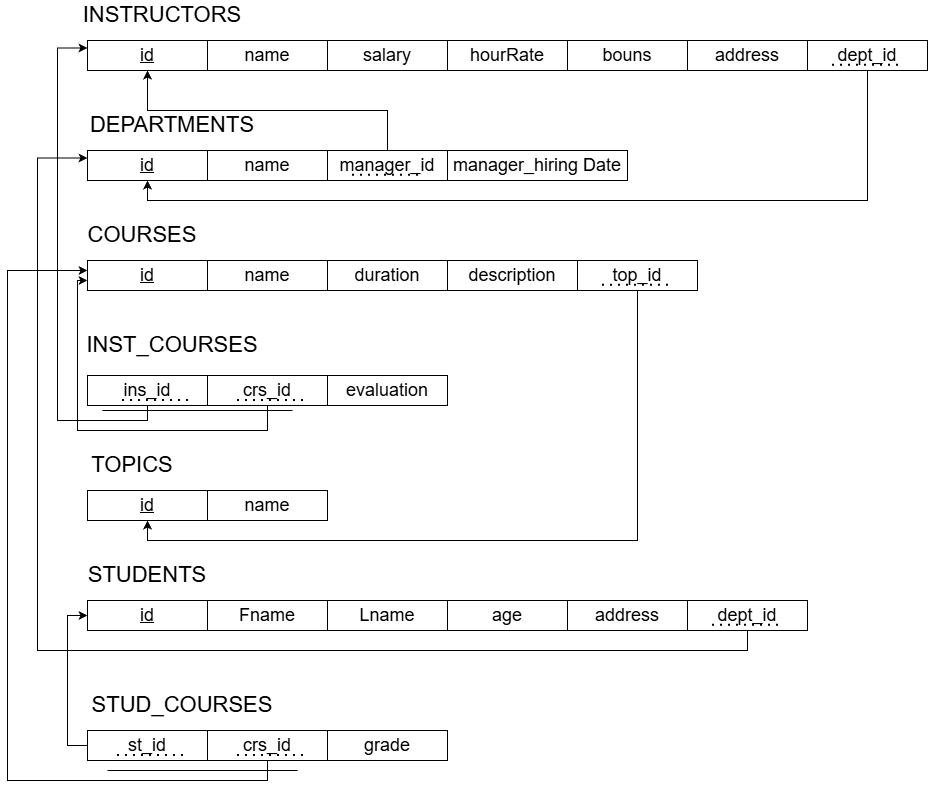

The diagram above was exported from draw.io. Its source (the exported page's mxGraphModel, read from the mxfile embedded in the PNG):
<mxGraphModel dx="2150" dy="516" grid="1" gridSize="10" guides="1" tooltips="1" connect="1" arrows="1" fold="1" page="1" pageScale="1" pageWidth="850" pageHeight="1100" math="0" shadow="0">
  <root>
    <mxCell id="0" />
    <mxCell id="1" parent="0" />
    <mxCell id="SB7M4BjoiOg7_LIj4-XV-2" parent="1" style="rounded=0;whiteSpace=wrap;html=1;" value="&lt;span style=&quot;font-size: 18px;&quot;&gt;&lt;u&gt;id&lt;/u&gt;&lt;/span&gt;" vertex="1">
      <mxGeometry height="30" width="120" x="80" y="220" as="geometry" />
    </mxCell>
    <mxCell id="SB7M4BjoiOg7_LIj4-XV-6" parent="1" style="rounded=0;whiteSpace=wrap;html=1;" value="&lt;span style=&quot;font-size: 18px;&quot;&gt;&lt;u&gt;id&lt;/u&gt;&lt;/span&gt;" vertex="1">
      <mxGeometry height="30" width="120" x="80" y="330" as="geometry" />
    </mxCell>
    <mxCell id="SB7M4BjoiOg7_LIj4-XV-7" parent="1" style="rounded=0;whiteSpace=wrap;html=1;" value="&lt;span style=&quot;font-size: 18px;&quot;&gt;&lt;u&gt;id&lt;/u&gt;&lt;/span&gt;" vertex="1">
      <mxGeometry height="30" width="120" x="80" y="440" as="geometry" />
    </mxCell>
    <mxCell id="SB7M4BjoiOg7_LIj4-XV-9" parent="1" style="rounded=0;whiteSpace=wrap;html=1;" value="&lt;font style=&quot;font-size: 18px;&quot;&gt;&lt;u&gt;id&lt;/u&gt;&lt;/font&gt;" vertex="1">
      <mxGeometry height="30" width="120" x="80" y="670" as="geometry" />
    </mxCell>
    <mxCell id="SB7M4BjoiOg7_LIj4-XV-10" parent="1" style="text;html=1;whiteSpace=wrap;strokeColor=none;fillColor=none;align=center;verticalAlign=middle;rounded=0;" value="&lt;font style=&quot;font-size: 22px;&quot;&gt;INSTRUCTORS&lt;/font&gt;" vertex="1">
      <mxGeometry height="30" width="90" x="110" y="180" as="geometry" />
    </mxCell>
    <mxCell id="SB7M4BjoiOg7_LIj4-XV-22" parent="1" style="text;html=1;whiteSpace=wrap;strokeColor=none;fillColor=none;align=center;verticalAlign=middle;rounded=0;" value="&lt;font style=&quot;font-size: 22px;&quot;&gt;DEPARTMENTS&lt;/font&gt;" vertex="1">
      <mxGeometry height="30" width="90" x="120" y="290" as="geometry" />
    </mxCell>
    <mxCell id="SB7M4BjoiOg7_LIj4-XV-23" parent="1" style="text;html=1;whiteSpace=wrap;strokeColor=none;fillColor=none;align=center;verticalAlign=middle;rounded=0;" value="&lt;font style=&quot;font-size: 22px;&quot;&gt;COURSES&lt;/font&gt;" vertex="1">
      <mxGeometry height="30" width="90" x="90" y="400" as="geometry" />
    </mxCell>
    <mxCell id="SB7M4BjoiOg7_LIj4-XV-24" parent="1" style="text;html=1;whiteSpace=wrap;strokeColor=none;fillColor=none;align=center;verticalAlign=middle;rounded=0;" value="&lt;span style=&quot;font-size: 22px;&quot;&gt;INST_COURSES&lt;/span&gt;" vertex="1">
      <mxGeometry height="30" width="90" x="120" y="510" as="geometry" />
    </mxCell>
    <mxCell id="SB7M4BjoiOg7_LIj4-XV-28" parent="1" style="rounded=0;whiteSpace=wrap;html=1;" value="&lt;font style=&quot;font-size: 18px;&quot;&gt;name&lt;/font&gt;" vertex="1">
      <mxGeometry height="30" width="120" x="200" y="220" as="geometry" />
    </mxCell>
    <mxCell id="SB7M4BjoiOg7_LIj4-XV-31" parent="1" style="rounded=0;whiteSpace=wrap;html=1;" value="&lt;font style=&quot;font-size: 18px;&quot;&gt;salary&lt;/font&gt;" vertex="1">
      <mxGeometry height="30" width="120" x="320" y="220" as="geometry" />
    </mxCell>
    <mxCell id="SB7M4BjoiOg7_LIj4-XV-32" parent="1" style="rounded=0;whiteSpace=wrap;html=1;" value="&lt;font style=&quot;font-size: 18px;&quot;&gt;hourRate&lt;/font&gt;" vertex="1">
      <mxGeometry height="30" width="120" x="440" y="220" as="geometry" />
    </mxCell>
    <mxCell id="SB7M4BjoiOg7_LIj4-XV-33" parent="1" style="rounded=0;whiteSpace=wrap;html=1;" value="&lt;font style=&quot;font-size: 18px;&quot;&gt;bouns&lt;/font&gt;" vertex="1">
      <mxGeometry height="30" width="120" x="560" y="220" as="geometry" />
    </mxCell>
    <mxCell id="SB7M4BjoiOg7_LIj4-XV-34" parent="1" style="rounded=0;whiteSpace=wrap;html=1;" value="&lt;font style=&quot;font-size: 18px;&quot;&gt;address&lt;/font&gt;" vertex="1">
      <mxGeometry height="30" width="120" x="680" y="220" as="geometry" />
    </mxCell>
    <mxCell id="SB7M4BjoiOg7_LIj4-XV-38" parent="1" style="rounded=0;whiteSpace=wrap;html=1;" value="&lt;font style=&quot;font-size: 18px;&quot;&gt;name&lt;/font&gt;" vertex="1">
      <mxGeometry height="30" width="120" x="200" y="330" as="geometry" />
    </mxCell>
    <mxCell id="SB7M4BjoiOg7_LIj4-XV-44" parent="1" style="rounded=0;whiteSpace=wrap;html=1;" value="&lt;font style=&quot;font-size: 18px;&quot;&gt;name&lt;/font&gt;" vertex="1">
      <mxGeometry height="30" width="120" x="200" y="440" as="geometry" />
    </mxCell>
    <mxCell id="SB7M4BjoiOg7_LIj4-XV-45" parent="1" style="rounded=0;whiteSpace=wrap;html=1;" value="&lt;font style=&quot;font-size: 18px;&quot;&gt;duration&lt;/font&gt;" vertex="1">
      <mxGeometry height="30" width="120" x="320" y="440" as="geometry" />
    </mxCell>
    <mxCell id="SB7M4BjoiOg7_LIj4-XV-46" parent="1" style="rounded=0;whiteSpace=wrap;html=1;" value="&lt;font style=&quot;font-size: 18px;&quot;&gt;description&lt;/font&gt;" vertex="1">
      <mxGeometry height="30" width="130" x="440" y="440" as="geometry" />
    </mxCell>
    <mxCell id="SB7M4BjoiOg7_LIj4-XV-108" edge="1" parent="1" source="SB7M4BjoiOg7_LIj4-XV-50" style="edgeStyle=orthogonalEdgeStyle;rounded=0;orthogonalLoop=1;jettySize=auto;html=1;exitX=0.5;exitY=1;exitDx=0;exitDy=0;">
      <mxGeometry relative="1" as="geometry">
        <Array as="points">
          <mxPoint x="260" y="610" />
          <mxPoint x="70" y="610" />
          <mxPoint x="70" y="460" />
          <mxPoint x="80" y="460" />
        </Array>
        <mxPoint x="80" y="460" as="targetPoint" />
      </mxGeometry>
    </mxCell>
    <mxCell id="SB7M4BjoiOg7_LIj4-XV-50" parent="1" style="rounded=0;whiteSpace=wrap;html=1;" value="&lt;span style=&quot;font-size: 18px;&quot;&gt;crs_id&lt;/span&gt;" vertex="1">
      <mxGeometry height="30" width="120" x="200" y="555" as="geometry" />
    </mxCell>
    <mxCell id="SB7M4BjoiOg7_LIj4-XV-51" parent="1" style="rounded=0;whiteSpace=wrap;html=1;" value="&lt;font style=&quot;font-size: 18px;&quot;&gt;evaluation&lt;/font&gt;" vertex="1">
      <mxGeometry height="30" width="120" x="320" y="555" as="geometry" />
    </mxCell>
    <mxCell id="SB7M4BjoiOg7_LIj4-XV-56" parent="1" style="rounded=0;whiteSpace=wrap;html=1;" value="&lt;font style=&quot;font-size: 18px;&quot;&gt;name&lt;/font&gt;" vertex="1">
      <mxGeometry height="30" width="120" x="200" y="670" as="geometry" />
    </mxCell>
    <mxCell id="SB7M4BjoiOg7_LIj4-XV-110" edge="1" parent="1" source="SB7M4BjoiOg7_LIj4-XV-62" style="edgeStyle=orthogonalEdgeStyle;rounded=0;orthogonalLoop=1;jettySize=auto;html=1;exitX=0.5;exitY=1;exitDx=0;exitDy=0;entryX=0.5;entryY=1;entryDx=0;entryDy=0;" target="SB7M4BjoiOg7_LIj4-XV-6">
      <mxGeometry relative="1" as="geometry" />
    </mxCell>
    <mxCell id="SB7M4BjoiOg7_LIj4-XV-62" parent="1" style="rounded=0;whiteSpace=wrap;html=1;" value="&lt;span style=&quot;font-size: 18px;&quot;&gt;dept_id&lt;/span&gt;" vertex="1">
      <mxGeometry height="30" width="120" x="800" y="220" as="geometry" />
    </mxCell>
    <mxCell id="SB7M4BjoiOg7_LIj4-XV-63" edge="1" parent="1" style="endArrow=none;dashed=1;html=1;dashPattern=1 3;strokeWidth=2;rounded=0;" value="">
      <mxGeometry height="50" relative="1" width="50" as="geometry">
        <mxPoint x="825" y="244.7" as="sourcePoint" />
        <mxPoint x="895" y="244.7" as="targetPoint" />
      </mxGeometry>
    </mxCell>
    <mxCell id="SB7M4BjoiOg7_LIj4-XV-107" edge="1" parent="1" source="SB7M4BjoiOg7_LIj4-XV-72" style="edgeStyle=orthogonalEdgeStyle;rounded=0;orthogonalLoop=1;jettySize=auto;html=1;exitX=0.5;exitY=1;exitDx=0;exitDy=0;entryX=0;entryY=0.25;entryDx=0;entryDy=0;" target="SB7M4BjoiOg7_LIj4-XV-2">
      <mxGeometry relative="1" as="geometry">
        <Array as="points">
          <mxPoint x="140" y="600" />
          <mxPoint x="50" y="600" />
          <mxPoint x="50" y="228" />
        </Array>
      </mxGeometry>
    </mxCell>
    <mxCell id="SB7M4BjoiOg7_LIj4-XV-72" parent="1" style="rounded=0;whiteSpace=wrap;html=1;" value="&lt;span style=&quot;font-size: 18px;&quot;&gt;ins_id&lt;/span&gt;" vertex="1">
      <mxGeometry height="30" width="120" x="80" y="555" as="geometry" />
    </mxCell>
    <mxCell id="SB7M4BjoiOg7_LIj4-XV-74" parent="1" style="text;html=1;whiteSpace=wrap;strokeColor=none;fillColor=none;align=center;verticalAlign=middle;rounded=0;" value="&lt;span style=&quot;font-size: 22px;&quot;&gt;TOPICS&lt;/span&gt;" vertex="1">
      <mxGeometry height="30" width="90" x="80" y="630" as="geometry" />
    </mxCell>
    <mxCell id="SB7M4BjoiOg7_LIj4-XV-118" edge="1" parent="1" source="SB7M4BjoiOg7_LIj4-XV-78" style="edgeStyle=orthogonalEdgeStyle;rounded=0;orthogonalLoop=1;jettySize=auto;html=1;exitX=0.5;exitY=1;exitDx=0;exitDy=0;entryX=0.5;entryY=1;entryDx=0;entryDy=0;" target="SB7M4BjoiOg7_LIj4-XV-9">
      <mxGeometry relative="1" as="geometry" />
    </mxCell>
    <mxCell id="SB7M4BjoiOg7_LIj4-XV-78" parent="1" style="rounded=0;whiteSpace=wrap;html=1;" value="&lt;span style=&quot;font-size: 18px;&quot;&gt;top_id&lt;/span&gt;" vertex="1">
      <mxGeometry height="30" width="120" x="570" y="440" as="geometry" />
    </mxCell>
    <mxCell id="SB7M4BjoiOg7_LIj4-XV-79" edge="1" parent="1" style="endArrow=none;dashed=1;html=1;dashPattern=1 3;strokeWidth=2;rounded=0;" value="">
      <mxGeometry height="50" relative="1" width="50" as="geometry">
        <mxPoint x="595" y="464.7" as="sourcePoint" />
        <mxPoint x="665" y="464.7" as="targetPoint" />
      </mxGeometry>
    </mxCell>
    <mxCell id="SB7M4BjoiOg7_LIj4-XV-82" parent="1" style="rounded=0;whiteSpace=wrap;html=1;" value="&lt;span style=&quot;font-size: 18px;&quot;&gt;&lt;u&gt;id&lt;/u&gt;&lt;/span&gt;" vertex="1">
      <mxGeometry height="30" width="120" x="80" y="780" as="geometry" />
    </mxCell>
    <mxCell id="SB7M4BjoiOg7_LIj4-XV-83" parent="1" style="rounded=0;whiteSpace=wrap;html=1;" value="&lt;span style=&quot;font-size: 18px;&quot;&gt;Fname&lt;/span&gt;" vertex="1">
      <mxGeometry height="30" width="120" x="200" y="780" as="geometry" />
    </mxCell>
    <mxCell id="SB7M4BjoiOg7_LIj4-XV-84" parent="1" style="text;html=1;whiteSpace=wrap;strokeColor=none;fillColor=none;align=center;verticalAlign=middle;rounded=0;" value="&lt;span style=&quot;font-size: 22px;&quot;&gt;STUDENTS&lt;/span&gt;" vertex="1">
      <mxGeometry height="30" width="90" x="95" y="740" as="geometry" />
    </mxCell>
    <mxCell id="SB7M4BjoiOg7_LIj4-XV-85" parent="1" style="rounded=0;whiteSpace=wrap;html=1;" value="&lt;span style=&quot;font-size: 18px;&quot;&gt;Lname&lt;/span&gt;" vertex="1">
      <mxGeometry height="30" width="120" x="320" y="780" as="geometry" />
    </mxCell>
    <mxCell id="SB7M4BjoiOg7_LIj4-XV-86" parent="1" style="rounded=0;whiteSpace=wrap;html=1;" value="&lt;font style=&quot;font-size: 18px;&quot;&gt;age&lt;/font&gt;" vertex="1">
      <mxGeometry height="30" width="120" x="440" y="780" as="geometry" />
    </mxCell>
    <mxCell id="SB7M4BjoiOg7_LIj4-XV-87" parent="1" style="rounded=0;whiteSpace=wrap;html=1;" value="&lt;font style=&quot;font-size: 18px;&quot;&gt;address&lt;/font&gt;" vertex="1">
      <mxGeometry height="30" width="120" x="560" y="780" as="geometry" />
    </mxCell>
    <mxCell id="SB7M4BjoiOg7_LIj4-XV-117" edge="1" parent="1" source="SB7M4BjoiOg7_LIj4-XV-93" style="edgeStyle=orthogonalEdgeStyle;rounded=0;orthogonalLoop=1;jettySize=auto;html=1;exitX=0.5;exitY=1;exitDx=0;exitDy=0;entryX=0;entryY=0.25;entryDx=0;entryDy=0;" target="SB7M4BjoiOg7_LIj4-XV-6">
      <mxGeometry relative="1" as="geometry">
        <Array as="points">
          <mxPoint x="740" y="830" />
          <mxPoint x="30" y="830" />
          <mxPoint x="30" y="337" />
        </Array>
      </mxGeometry>
    </mxCell>
    <mxCell id="SB7M4BjoiOg7_LIj4-XV-93" parent="1" style="rounded=0;whiteSpace=wrap;html=1;" value="&lt;span style=&quot;font-size: 18px;&quot;&gt;dept_id&lt;/span&gt;" vertex="1">
      <mxGeometry height="30" width="120" x="680" y="780" as="geometry" />
    </mxCell>
    <mxCell id="SB7M4BjoiOg7_LIj4-XV-94" edge="1" parent="1" style="endArrow=none;dashed=1;html=1;dashPattern=1 3;strokeWidth=2;rounded=0;" value="">
      <mxGeometry height="50" relative="1" width="50" as="geometry">
        <mxPoint x="705" y="804.7" as="sourcePoint" />
        <mxPoint x="775" y="804.7" as="targetPoint" />
      </mxGeometry>
    </mxCell>
    <mxCell id="SB7M4BjoiOg7_LIj4-XV-104" edge="1" parent="1" source="SB7M4BjoiOg7_LIj4-XV-101" style="edgeStyle=orthogonalEdgeStyle;rounded=0;orthogonalLoop=1;jettySize=auto;html=1;exitX=0.5;exitY=0;exitDx=0;exitDy=0;entryX=0.5;entryY=1;entryDx=0;entryDy=0;" target="SB7M4BjoiOg7_LIj4-XV-2">
      <mxGeometry relative="1" as="geometry" />
    </mxCell>
    <mxCell id="SB7M4BjoiOg7_LIj4-XV-101" parent="1" style="rounded=0;whiteSpace=wrap;html=1;" value="&lt;span style=&quot;font-size: 18px;&quot;&gt;manager_id&lt;/span&gt;" vertex="1">
      <mxGeometry height="30" width="120" x="320" y="330" as="geometry" />
    </mxCell>
    <mxCell id="SB7M4BjoiOg7_LIj4-XV-102" edge="1" parent="1" style="endArrow=none;dashed=1;html=1;dashPattern=1 3;strokeWidth=2;rounded=0;" value="">
      <mxGeometry height="50" relative="1" width="50" as="geometry">
        <mxPoint x="345" y="354.7" as="sourcePoint" />
        <mxPoint x="415" y="354.7" as="targetPoint" />
      </mxGeometry>
    </mxCell>
    <mxCell id="SB7M4BjoiOg7_LIj4-XV-105" parent="1" style="rounded=0;whiteSpace=wrap;html=1;" value="&lt;span style=&quot;font-size: 18px;&quot;&gt;manager_hiring Date&lt;/span&gt;" vertex="1">
      <mxGeometry height="30" width="180" x="440" y="330" as="geometry" />
    </mxCell>
    <mxCell id="SB7M4BjoiOg7_LIj4-XV-122" parent="1" style="text;html=1;whiteSpace=wrap;strokeColor=none;fillColor=none;align=center;verticalAlign=middle;rounded=0;" value="&lt;span style=&quot;font-size: 22px;&quot;&gt;STUD_COURSES&lt;/span&gt;" vertex="1">
      <mxGeometry height="30" width="90" x="130" y="870" as="geometry" />
    </mxCell>
    <mxCell id="SB7M4BjoiOg7_LIj4-XV-138" edge="1" parent="1" source="8AN9wOaRVh7Z_cJy8IPA-7" style="edgeStyle=orthogonalEdgeStyle;rounded=0;orthogonalLoop=1;jettySize=auto;html=1;exitX=0.5;exitY=1;exitDx=0;exitDy=0;">
      <mxGeometry relative="1" as="geometry">
        <Array as="points">
          <mxPoint x="260" y="960" />
          <mxPoint y="960" />
          <mxPoint y="450" />
        </Array>
        <mxPoint x="300" y="990" as="sourcePoint" />
        <mxPoint x="80" y="450" as="targetPoint" />
      </mxGeometry>
    </mxCell>
    <mxCell id="SB7M4BjoiOg7_LIj4-XV-137" edge="1" parent="1" source="8AN9wOaRVh7Z_cJy8IPA-9" style="edgeStyle=orthogonalEdgeStyle;rounded=0;orthogonalLoop=1;jettySize=auto;html=1;exitX=0;exitY=0.5;exitDx=0;exitDy=0;entryX=0;entryY=0.5;entryDx=0;entryDy=0;" target="SB7M4BjoiOg7_LIj4-XV-82">
      <mxGeometry relative="1" as="geometry" />
    </mxCell>
    <mxCell id="SB7M4BjoiOg7_LIj4-XV-136" parent="1" style="rounded=0;whiteSpace=wrap;html=1;" value="&lt;span style=&quot;font-size: 18px;&quot;&gt;grade&lt;/span&gt;" vertex="1">
      <mxGeometry height="30" width="120" x="320" y="910" as="geometry" />
    </mxCell>
    <mxCell id="SB7M4BjoiOg7_LIj4-XV-139" edge="1" parent="1" style="endArrow=none;html=1;rounded=0;exitX=0.167;exitY=0.833;exitDx=0;exitDy=0;exitPerimeter=0;" value="">
      <mxGeometry height="50" relative="1" width="50" as="geometry">
        <mxPoint x="94.99999999999996" y="590" as="sourcePoint" />
        <mxPoint x="284.96" y="590.01" as="targetPoint" />
      </mxGeometry>
    </mxCell>
    <mxCell id="SB7M4BjoiOg7_LIj4-XV-142" edge="1" parent="1" style="endArrow=none;html=1;rounded=0;exitX=0.167;exitY=0.833;exitDx=0;exitDy=0;exitPerimeter=0;" value="">
      <mxGeometry height="50" relative="1" width="50" as="geometry">
        <mxPoint x="100.03999999999996" y="950" as="sourcePoint" />
        <mxPoint x="290" y="950.01" as="targetPoint" />
      </mxGeometry>
    </mxCell>
    <mxCell id="8AN9wOaRVh7Z_cJy8IPA-1" edge="1" parent="1" style="endArrow=none;dashed=1;html=1;dashPattern=1 3;strokeWidth=2;rounded=0;" value="">
      <mxGeometry height="50" relative="1" width="50" as="geometry">
        <mxPoint x="115" y="580" as="sourcePoint" />
        <mxPoint x="185" y="580" as="targetPoint" />
      </mxGeometry>
    </mxCell>
    <mxCell id="8AN9wOaRVh7Z_cJy8IPA-2" edge="1" parent="1" style="endArrow=none;dashed=1;html=1;dashPattern=1 3;strokeWidth=2;rounded=0;" value="">
      <mxGeometry height="50" relative="1" width="50" as="geometry">
        <mxPoint x="230" y="580" as="sourcePoint" />
        <mxPoint x="300" y="580" as="targetPoint" />
      </mxGeometry>
    </mxCell>
    <mxCell id="8AN9wOaRVh7Z_cJy8IPA-7" parent="1" style="rounded=0;whiteSpace=wrap;html=1;" value="&lt;span style=&quot;font-size: 18px;&quot;&gt;crs_id&lt;/span&gt;" vertex="1">
      <mxGeometry height="30" width="120" x="200" y="910" as="geometry" />
    </mxCell>
    <mxCell id="8AN9wOaRVh7Z_cJy8IPA-8" edge="1" parent="1" style="endArrow=none;dashed=1;html=1;dashPattern=1 3;strokeWidth=2;rounded=0;" value="">
      <mxGeometry height="50" relative="1" width="50" as="geometry">
        <mxPoint x="230" y="935" as="sourcePoint" />
        <mxPoint x="300" y="935" as="targetPoint" />
      </mxGeometry>
    </mxCell>
    <mxCell id="8AN9wOaRVh7Z_cJy8IPA-9" parent="1" style="rounded=0;whiteSpace=wrap;html=1;" value="&lt;span style=&quot;font-size: 18px;&quot;&gt;st_id&lt;/span&gt;" vertex="1">
      <mxGeometry height="30" width="120" x="80" y="910" as="geometry" />
    </mxCell>
    <mxCell id="8AN9wOaRVh7Z_cJy8IPA-10" edge="1" parent="1" style="endArrow=none;dashed=1;html=1;dashPattern=1 3;strokeWidth=2;rounded=0;" value="">
      <mxGeometry height="50" relative="1" width="50" as="geometry">
        <mxPoint x="110" y="935" as="sourcePoint" />
        <mxPoint x="180" y="935" as="targetPoint" />
      </mxGeometry>
    </mxCell>
  </root>
</mxGraphModel>